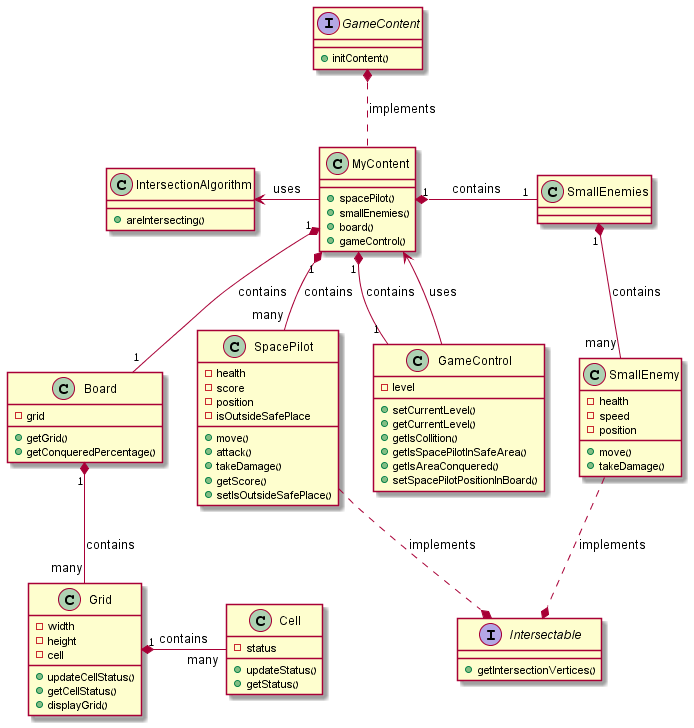

The diagram above was rendered by PlantUML. Its source (embedded in the PNG):
@startuml

interface GameContent {
	+initContent()
}

class MyContent {
	+spacePilot()
	+smallEnemies()
	+board()
	+gameControl()
}

MyContent .up.* GameContent : implements

interface Intersectable {
	+ getIntersectionVertices()
}

class IntersectionAlgorithm {
	+areIntersecting()
}

class Cell {
	-status

	+updateStatus()
	+getStatus()
}

class Grid {
	-width
	-height
	-cell

	+updateCellStatus()
	+getCellStatus()
	+displayGrid()
}

Grid "1" *-right- "many" Cell : contains

class Board {
	-grid

	+getGrid()
	+getConqueredPercentage()
}

Board "1" *-- "many" Grid : contains

class SpacePilot {
	-health
	-score
	-position
	-isOutsideSafePlace

	+move()
	+attack()
	+takeDamage()
	+getScore()
	+setIsOutsideSafePlace()
}

SpacePilot ..* Intersectable : implements

class SmallEnemy {
	-health
	-speed
	-position

	+move()
	+takeDamage()
}

SmallEnemy ..* Intersectable : implements

class SmallEnemies {
}

SmallEnemies "1" *-- "many" SmallEnemy : contains

class GameControl {
	-level

	+setCurrentLevel()
	+getCurrentLevel()
	+getIsCollition()
	+getIsSpacePilotInSafeArea()
	+getIsAreaConquered()
	+setSpacePilotPositionInBoard()	
}

MyContent "1" *-- "1" GameControl : contains
MyContent "1" *-- "1" Board : contains
MyContent "1" *-- "many" SpacePilot : contains
MyContent "1" *-right- "1" SmallEnemies : contains
MyContent -left-> IntersectionAlgorithm : uses

GameControl --> MyContent : uses


@enduml